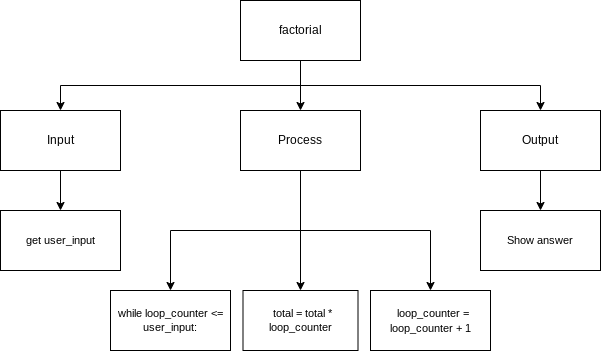

The diagram above was exported from draw.io. Its source (the exported page's mxGraphModel, read from the mxfile embedded in the PNG):
<mxGraphModel dx="1074" dy="741" grid="1" gridSize="10" guides="1" tooltips="1" connect="1" arrows="1" fold="1" page="1" pageScale="1" pageWidth="827" pageHeight="1169" math="0" shadow="0">
  <root>
    <mxCell id="0" />
    <mxCell id="1" parent="0" />
    <mxCell id="6" style="edgeStyle=none;html=1;exitX=0.5;exitY=1;exitDx=0;exitDy=0;entryX=0.5;entryY=0;entryDx=0;entryDy=0;" parent="1" source="2" target="3" edge="1">
      <mxGeometry relative="1" as="geometry" />
    </mxCell>
    <mxCell id="7" style="edgeStyle=orthogonalEdgeStyle;html=1;exitX=0.5;exitY=1;exitDx=0;exitDy=0;entryX=0.5;entryY=0;entryDx=0;entryDy=0;rounded=0;" parent="1" source="2" target="4" edge="1">
      <mxGeometry relative="1" as="geometry" />
    </mxCell>
    <mxCell id="8" style="edgeStyle=orthogonalEdgeStyle;shape=connector;rounded=0;html=1;labelBackgroundColor=default;fontFamily=Helvetica;fontSize=11;fontColor=default;endArrow=classic;strokeColor=default;exitX=0.5;exitY=1;exitDx=0;exitDy=0;" parent="1" source="2" target="5" edge="1">
      <mxGeometry relative="1" as="geometry" />
    </mxCell>
    <mxCell id="2" value="factorial" style="rounded=0;whiteSpace=wrap;html=1;" parent="1" vertex="1">
      <mxGeometry x="360" y="110" width="120" height="60" as="geometry" />
    </mxCell>
    <mxCell id="16" style="edgeStyle=orthogonalEdgeStyle;shape=connector;rounded=0;html=1;labelBackgroundColor=default;fontFamily=Helvetica;fontSize=11;fontColor=default;endArrow=classic;strokeColor=default;" parent="1" source="3" target="12" edge="1">
      <mxGeometry relative="1" as="geometry" />
    </mxCell>
    <mxCell id="17" style="edgeStyle=orthogonalEdgeStyle;shape=connector;rounded=0;html=1;exitX=0.5;exitY=1;exitDx=0;exitDy=0;labelBackgroundColor=default;fontFamily=Helvetica;fontSize=11;fontColor=default;endArrow=classic;strokeColor=default;" parent="1" source="3" target="11" edge="1">
      <mxGeometry relative="1" as="geometry" />
    </mxCell>
    <mxCell id="19" style="edgeStyle=orthogonalEdgeStyle;html=1;exitX=0.5;exitY=1;exitDx=0;exitDy=0;entryX=0.5;entryY=0;entryDx=0;entryDy=0;rounded=0;" edge="1" parent="1" source="3" target="18">
      <mxGeometry relative="1" as="geometry" />
    </mxCell>
    <mxCell id="3" value="Process" style="rounded=0;whiteSpace=wrap;html=1;" parent="1" vertex="1">
      <mxGeometry x="360" y="220" width="120" height="60" as="geometry" />
    </mxCell>
    <mxCell id="10" style="edgeStyle=orthogonalEdgeStyle;shape=connector;rounded=0;html=1;exitX=0.5;exitY=1;exitDx=0;exitDy=0;labelBackgroundColor=default;fontFamily=Helvetica;fontSize=11;fontColor=default;endArrow=classic;strokeColor=default;" parent="1" source="4" target="9" edge="1">
      <mxGeometry relative="1" as="geometry" />
    </mxCell>
    <mxCell id="4" value="Input" style="rounded=0;whiteSpace=wrap;html=1;" parent="1" vertex="1">
      <mxGeometry x="120" y="220" width="120" height="60" as="geometry" />
    </mxCell>
    <mxCell id="15" style="edgeStyle=orthogonalEdgeStyle;shape=connector;rounded=0;html=1;labelBackgroundColor=default;fontFamily=Helvetica;fontSize=11;fontColor=default;endArrow=classic;strokeColor=default;" parent="1" source="5" target="14" edge="1">
      <mxGeometry relative="1" as="geometry" />
    </mxCell>
    <mxCell id="5" value="Output" style="rounded=0;whiteSpace=wrap;html=1;" parent="1" vertex="1">
      <mxGeometry x="600" y="220" width="120" height="60" as="geometry" />
    </mxCell>
    <mxCell id="9" value="get user_input" style="rounded=0;whiteSpace=wrap;html=1;fontFamily=Helvetica;fontSize=11;fontColor=default;" parent="1" vertex="1">
      <mxGeometry x="120" y="320" width="120" height="60" as="geometry" />
    </mxCell>
    <mxCell id="11" value="&lt;div&gt;while loop_counter &amp;lt;= user_input:&lt;/div&gt;" style="rounded=0;whiteSpace=wrap;html=1;fontFamily=Helvetica;fontSize=11;fontColor=default;" parent="1" vertex="1">
      <mxGeometry x="230" y="400" width="120" height="60" as="geometry" />
    </mxCell>
    <mxCell id="12" value="&lt;div&gt;&lt;span&gt;&amp;nbsp;total = total * loop_counter&lt;/span&gt;&lt;/div&gt;" style="rounded=0;whiteSpace=wrap;html=1;fontFamily=Helvetica;fontSize=11;fontColor=default;" parent="1" vertex="1">
      <mxGeometry x="362.5" y="400" width="115" height="60" as="geometry" />
    </mxCell>
    <mxCell id="14" value="Show answer" style="rounded=0;whiteSpace=wrap;html=1;fontFamily=Helvetica;fontSize=11;fontColor=default;" parent="1" vertex="1">
      <mxGeometry x="600" y="320" width="120" height="60" as="geometry" />
    </mxCell>
    <mxCell id="18" value="&lt;span style=&quot;font-size: 11px&quot;&gt;&amp;nbsp; loop_counter = loop_counter + 1&lt;/span&gt;" style="rounded=0;whiteSpace=wrap;html=1;" vertex="1" parent="1">
      <mxGeometry x="490" y="400" width="120" height="60" as="geometry" />
    </mxCell>
  </root>
</mxGraphModel>